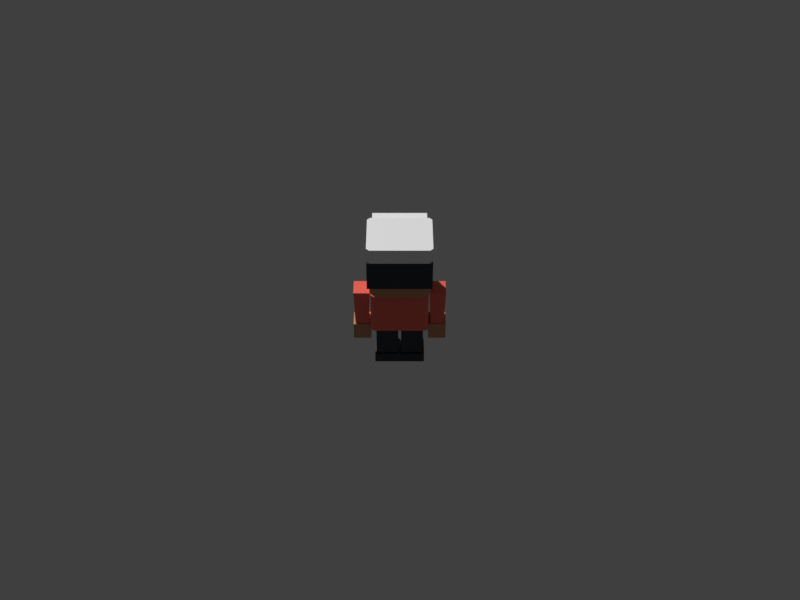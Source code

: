 # Source: townsperson-cap.blend  (saved by Blender 5.3.31; exported with 4.5.12 LTS)
import bpy
from mathutils import Matrix  # noqa: F401  (used for matrix-valued properties, if any)

bpy.ops.wm.read_factory_settings(use_empty=True)
scene = bpy.context.scene
scene.name = 'Scene'

# ---- collections
col_townsperson_cap = bpy.data.collections.new('townsperson-cap'); scene.collection.children.link(col_townsperson_cap)

# ---- materials (node trees are filled in below, after node groups)
mat_swap_shirt = bpy.data.materials.new('swap_shirt')
mat_swap_shirt.diffuse_color = (1.0, 0.147, 0.1022, 1.0)
mat_swap_skin = bpy.data.materials.new('swap_skin')
mat_swap_skin.diffuse_color = (0.5841, 0.2705, 0.1329, 1.0)
mat_pal_night = bpy.data.materials.new('pal_night')
mat_pal_night.diffuse_color = (0.0137, 0.01764, 0.02956, 1.0)
mat_pal_white = bpy.data.materials.new('pal_white')
mat_pal_white.diffuse_color = (1.0, 1.0, 1.0, 1.0)
mat_swap_hair = bpy.data.materials.new('swap_hair')
mat_swap_hair.diffuse_color = (0.0137, 0.01764, 0.02956, 1.0)
mat_swap_pants = bpy.data.materials.new('swap_pants')
mat_swap_pants.diffuse_color = (0.0137, 0.01764, 0.02956, 1.0)

# ---- material node trees
mat_swap_shirt.use_nodes = True; mat_swap_shirt.node_tree.nodes.clear()
_N = mat_swap_shirt.node_tree.nodes; _L = mat_swap_shirt.node_tree.links
n0 = _N.new('ShaderNodeBsdfPrincipled'); n0.name = 'Principled BSDF'; n0.location = (-200, 100)
n0.inputs[0].default_value = (1.0, 0.147, 0.1022, 1.0)
n0.inputs[2].default_value = 0.35
n0.inputs[10].default_value = 0.005
n1 = _N.new('ShaderNodeOutputMaterial'); n1.name = 'Material Output'; n1.location = (200, 100)
_L.new(n0.outputs[0], n1.inputs[0])
n1.is_active_output = True
mat_swap_skin.use_nodes = True; mat_swap_skin.node_tree.nodes.clear()
_N = mat_swap_skin.node_tree.nodes; _L = mat_swap_skin.node_tree.links
n0 = _N.new('ShaderNodeBsdfPrincipled'); n0.name = 'Principled BSDF'; n0.location = (-200, 100)
n0.inputs[0].default_value = (0.5841, 0.2705, 0.1329, 1.0)
n0.inputs[2].default_value = 0.35
n0.inputs[10].default_value = 0.005
n1 = _N.new('ShaderNodeOutputMaterial'); n1.name = 'Material Output'; n1.location = (200, 100)
_L.new(n0.outputs[0], n1.inputs[0])
n1.is_active_output = True
mat_pal_night.use_nodes = True; mat_pal_night.node_tree.nodes.clear()
_N = mat_pal_night.node_tree.nodes; _L = mat_pal_night.node_tree.links
n0 = _N.new('ShaderNodeBsdfPrincipled'); n0.name = 'Principled BSDF'; n0.location = (-200, 100)
n0.inputs[0].default_value = (0.0137, 0.01764, 0.02956, 1.0)
n0.inputs[10].default_value = 0.005
n1 = _N.new('ShaderNodeOutputMaterial'); n1.name = 'Material Output'; n1.location = (200, 100)
_L.new(n0.outputs[0], n1.inputs[0])
n1.is_active_output = True
mat_pal_white.use_nodes = True; mat_pal_white.node_tree.nodes.clear()
_N = mat_pal_white.node_tree.nodes; _L = mat_pal_white.node_tree.links
n0 = _N.new('ShaderNodeBsdfPrincipled'); n0.name = 'Principled BSDF'; n0.location = (-200, 100)
n0.inputs[0].default_value = (1.0, 1.0, 1.0, 1.0)
n0.inputs[10].default_value = 0.005
n1 = _N.new('ShaderNodeOutputMaterial'); n1.name = 'Material Output'; n1.location = (200, 100)
_L.new(n0.outputs[0], n1.inputs[0])
n1.is_active_output = True
mat_swap_hair.use_nodes = True; mat_swap_hair.node_tree.nodes.clear()
_N = mat_swap_hair.node_tree.nodes; _L = mat_swap_hair.node_tree.links
n0 = _N.new('ShaderNodeBsdfPrincipled'); n0.name = 'Principled BSDF'; n0.location = (-200, 100)
n0.inputs[0].default_value = (0.0137, 0.01764, 0.02956, 1.0)
n0.inputs[2].default_value = 0.35
n0.inputs[10].default_value = 0.005
n1 = _N.new('ShaderNodeOutputMaterial'); n1.name = 'Material Output'; n1.location = (200, 100)
_L.new(n0.outputs[0], n1.inputs[0])
n1.is_active_output = True
mat_swap_pants.use_nodes = True; mat_swap_pants.node_tree.nodes.clear()
_N = mat_swap_pants.node_tree.nodes; _L = mat_swap_pants.node_tree.links
n0 = _N.new('ShaderNodeBsdfPrincipled'); n0.name = 'Principled BSDF'; n0.location = (-200, 100)
n0.inputs[0].default_value = (0.0137, 0.01764, 0.02956, 1.0)
n0.inputs[2].default_value = 0.35
n0.inputs[10].default_value = 0.005
n1 = _N.new('ShaderNodeOutputMaterial'); n1.name = 'Material Output'; n1.location = (200, 100)
_L.new(n0.outputs[0], n1.inputs[0])
n1.is_active_output = True

# ---- world
world_review_sky = bpy.data.worlds.new('_review_sky'); scene.world = world_review_sky
world_review_sky.use_nodes = True; world_review_sky.node_tree.nodes.clear()
_N = world_review_sky.node_tree.nodes; _L = world_review_sky.node_tree.links
n0 = _N.new('ShaderNodeBackground'); n0.name = 'Background'; n0.location = (-200, 100)
n0.inputs[0].default_value = (0.05, 0.05, 0.05, 1.0)
n1 = _N.new('ShaderNodeOutputWorld'); n1.name = 'World Output'; n1.location = (200, 100)
_L.new(n0.outputs[0], n1.inputs[0])
n1.is_active_output = True
world_review_sky.color = (0.624, 0.8228, 1.0)

# ---- cameras
cam_review_cam = bpy.data.cameras.new('_review_cam')
cam_review_cam.ortho_scale = 3.722

# ---- meshes
me_body = bpy.data.meshes.new('body')
me_body.from_pydata([(-0.35, -0.23, 0.0), (-0.39, -0.19, 0.0), (0.39, -0.19, 0.0), (0.35, -0.23, 0.0), (-0.39, 0.19, 0.0), (-0.35, 0.23, 0.0), (0.35, 0.23, 0.0), (0.39, 0.19, 0.0), (-0.39, -0.19, 0.6), (-0.35, -0.23, 0.6), (0.35, -0.23, 0.6), (0.39, -0.19, 0.6), (-0.35, 0.23, 0.6), (-0.39, 0.19, 0.6), (0.39, 0.19, 0.6), (0.35, 0.23, 0.6)], [], [(8, 1, 0, 9), (2, 11, 10, 3), (4, 13, 12, 5), (14, 7, 6, 15), (0, 3, 10, 9), (0, 1, 4, 5, 6, 7, 2, 3), (1, 8, 13, 4), (2, 7, 14, 11), (5, 12, 15, 6), (8, 9, 10, 11, 14, 15, 12, 13)])
me_body.materials.append(mat_swap_shirt)
me_body.update()
me_head = bpy.data.meshes.new('head')
me_head.from_pydata([(-0.32, -0.35, 0.1), (-0.4, -0.27, 0.1), (-0.32, -0.27, 0.02), (0.32, -0.35, 0.1), (0.32, -0.27, 0.02), (0.4, -0.27, 0.1), (-0.4, 0.27, 0.1), (-0.32, 0.35, 0.1), (-0.32, 0.27, 0.02), (0.32, 0.35, 0.1), (0.4, 0.27, 0.1), (0.32, 0.27, 0.02), (-0.4, -0.27, 0.7), (-0.32, -0.35, 0.7), (-0.32, -0.27, 0.78), (0.32, -0.35, 0.7), (0.4, -0.27, 0.7), (0.32, -0.27, 0.78), (-0.4, 0.27, 0.7), (-0.32, 0.27, 0.78), (-0.32, 0.35, 0.7), (0.4, 0.27, 0.7), (0.32, 0.35, 0.7), (0.32, 0.27, 0.78)], [], [(0, 1, 2), (3, 4, 5), (6, 7, 8), (9, 10, 11), (12, 13, 14), (15, 16, 17), (18, 19, 20), (21, 22, 23), (3, 0, 2, 4), (1, 6, 8, 2), (7, 9, 11, 8), (10, 5, 4, 11), (18, 12, 14, 19), (13, 15, 17, 14), (16, 21, 23, 17), (22, 20, 19, 23), (12, 1, 0, 13), (5, 16, 15, 3), (6, 18, 20, 7), (21, 10, 9, 22), (0, 3, 15, 13), (2, 8, 11, 4), (1, 12, 18, 6), (5, 10, 21, 16), (7, 20, 22, 9), (14, 17, 23, 19)])
me_head.materials.append(mat_swap_skin)
me_head.update()
me_face = bpy.data.meshes.new('face')
me_face.from_pydata([(0.1295, -0.353, 0.2722), (0.2205, -0.353, 0.2722), (0.24, -0.353, 0.3037), (0.24, -0.353, 0.4507), (0.2205, -0.353, 0.4822), (0.1295, -0.353, 0.4822), (0.11, -0.353, 0.4507), (0.11, -0.353, 0.3037), (-0.2205, -0.353, 0.2722), (-0.1295, -0.353, 0.2722), (-0.11, -0.353, 0.3037), (-0.11, -0.353, 0.4507), (-0.1295, -0.353, 0.4822), (-0.2205, -0.353, 0.4822), (-0.24, -0.353, 0.4507), (-0.24, -0.353, 0.3037), (0.1666, -0.355, 0.4024), (0.2146, -0.355, 0.4024), (0.2146, -0.355, 0.4444), (0.1666, -0.355, 0.4444), (0.115, -0.353, 0.5322), (0.24, -0.353, 0.5472), (0.24, -0.353, 0.5822), (0.115, -0.353, 0.5672), (-0.2146, -0.355, 0.4024), (-0.1666, -0.355, 0.4024), (-0.1666, -0.355, 0.4444), (-0.2146, -0.355, 0.4444), (-0.24, -0.353, 0.5472), (-0.115, -0.353, 0.5322), (-0.115, -0.353, 0.5672), (-0.24, -0.353, 0.5822), (-0.075, -0.353, 0.24), (-0.04125, -0.353, 0.21), (0.04125, -0.353, 0.21), (0.075, -0.353, 0.24), (0.053, -0.353, 0.244), (0.0375, -0.353, 0.232), (-0.0375, -0.353, 0.232), (-0.053, -0.353, 0.244), (0.215, -0.385, 0.2252), (0.325, -0.385, 0.2252), (0.215, -0.34, 0.2252), (0.325, -0.34, 0.2252), (0.215, -0.385, 0.286), (0.325, -0.385, 0.286), (0.215, -0.34, 0.286), (0.325, -0.34, 0.286), (-0.325, -0.385, 0.2252), (-0.215, -0.385, 0.2252), (-0.325, -0.34, 0.2252), (-0.215, -0.34, 0.2252), (-0.325, -0.385, 0.286), (-0.215, -0.385, 0.286), (-0.325, -0.34, 0.286), (-0.215, -0.34, 0.286)], [], [(0, 1, 2, 3, 4, 5, 6, 7), (8, 9, 10, 11, 12, 13, 14, 15), (16, 17, 18, 19), (20, 21, 22, 23), (24, 25, 26, 27), (28, 29, 30, 31), (32, 33, 34, 35, 36, 37, 38, 39), (40, 42, 43, 41), (44, 45, 47, 46), (40, 41, 45, 44), (42, 46, 47, 43), (40, 44, 46, 42), (41, 43, 47, 45), (48, 50, 51, 49), (52, 53, 55, 54), (48, 49, 53, 52), (50, 54, 55, 51), (48, 52, 54, 50), (49, 51, 55, 53)])
me_face.polygons.foreach_set('material_index', [0, 0, 1, 0, 1, 0, 0, 2, 2, 2, 2, 2, 2, 2, 2, 2, 2, 2, 2])
me_face.materials.append(mat_pal_night)
me_face.materials.append(mat_pal_white)
me_face.materials.append(mat_swap_skin)
me_face.update()
me_hair = bpy.data.meshes.new('hair')
me_hair.from_pydata([(0.37, -0.33, 0.74), (-0.37, -0.33, 0.74), (0.37, -0.65, 0.74), (-0.37, -0.65, 0.74), (0.37, -0.33, 0.68), (-0.37, -0.33, 0.68), (0.37, -0.65, 0.68), (-0.37, -0.65, 0.68), (-0.39, -0.33, 0.68), (-0.43, -0.29, 0.68), (0.43, -0.29, 0.68), (0.39, -0.33, 0.68), (-0.43, 0.34, 0.68), (-0.39, 0.38, 0.68), (0.39, 0.38, 0.68), (0.43, 0.34, 0.68), (-0.43, -0.29, 0.89), (-0.39, -0.33, 0.89), (0.39, -0.33, 0.89), (0.43, -0.29, 0.89), (-0.39, 0.38, 0.89), (-0.43, 0.34, 0.89), (0.43, 0.34, 0.89), (0.39, 0.38, 0.89), (-0.43, 0.23, 0.26), (0.43, 0.23, 0.26), (-0.43, 0.38, 0.26), (0.43, 0.38, 0.26), (-0.43, 0.23, 0.68), (0.43, 0.23, 0.68), (-0.43, 0.38, 0.68), (0.43, 0.38, 0.68)], [], [(7, 3, 1, 5), (7, 6, 2, 3), (3, 2, 0, 1), (7, 5, 4, 6), (6, 4, 0, 2), (5, 1, 0, 4), (16, 9, 8, 17), (10, 19, 18, 11), (12, 21, 20, 13), (22, 15, 14, 23), (8, 11, 18, 17), (8, 9, 12, 13, 14, 15, 10, 11), (9, 16, 21, 12), (10, 15, 22, 19), (13, 20, 23, 14), (16, 17, 18, 19, 22, 23, 20, 21), (24, 26, 27, 25), (28, 29, 31, 30), (24, 25, 29, 28), (26, 30, 31, 27), (24, 28, 30, 26), (25, 27, 31, 29)])
me_hair.polygons.foreach_set('material_index', [0, 0, 0, 0, 0, 0, 0, 0, 0, 0, 0, 0, 0, 0, 0, 0, 1, 1, 1, 1, 1, 1])
me_hair.materials.append(mat_pal_white)
me_hair.materials.append(mat_swap_hair)
me_hair.update()
me_leg_l = bpy.data.meshes.new('leg_L')
me_leg_l.from_pydata([(-0.15, -0.16, -0.5), (0.15, -0.16, -0.5), (-0.15, 0.16, -0.5), (0.15, 0.16, -0.5), (-0.15, -0.16, 0.02), (0.15, -0.16, 0.02), (-0.15, 0.16, 0.02), (0.15, 0.16, 0.02)], [], [(0, 2, 3, 1), (4, 5, 7, 6), (0, 1, 5, 4), (2, 6, 7, 3), (0, 4, 6, 2), (1, 3, 7, 5)])
me_leg_l.materials.append(mat_swap_pants)
me_leg_l.update()
me_shoe_l = bpy.data.meshes.new('shoe_L')
me_shoe_l.from_pydata([(-0.17, -0.26, -0.62), (0.17, -0.26, -0.62), (-0.17, 0.18, -0.62), (0.17, 0.18, -0.62), (-0.17, -0.26, -0.48), (0.17, -0.26, -0.48), (-0.17, 0.18, -0.48), (0.17, 0.18, -0.48)], [], [(0, 2, 3, 1), (4, 5, 7, 6), (0, 1, 5, 4), (2, 6, 7, 3), (0, 4, 6, 2), (1, 3, 7, 5)])
me_shoe_l.materials.append(mat_pal_night)
me_shoe_l.update()
me_arm_l = bpy.data.meshes.new('arm_L')
me_arm_l.from_pydata([(-0.0902, -0.11, -0.52), (0.0902, -0.11, -0.52), (0.0902, 0.11, -0.52), (-0.0902, 0.11, -0.52), (-0.11, -0.13, 0.04), (0.11, -0.13, 0.04), (0.11, 0.13, 0.04), (-0.11, 0.13, 0.04)], [], [(0, 3, 2, 1), (4, 5, 6, 7), (0, 1, 5, 4), (1, 2, 6, 5), (2, 3, 7, 6), (3, 0, 4, 7)])
me_arm_l.materials.append(mat_swap_shirt)
me_arm_l.update()
me_hand_l = bpy.data.meshes.new('hand_L')
me_hand_l.from_pydata([(-0.12, -0.13, -0.76), (0.12, -0.13, -0.76), (-0.12, 0.13, -0.76), (0.12, 0.13, -0.76), (-0.12, -0.13, -0.51), (0.12, -0.13, -0.51), (-0.12, 0.13, -0.51), (0.12, 0.13, -0.51)], [], [(0, 2, 3, 1), (4, 5, 7, 6), (0, 1, 5, 4), (2, 6, 7, 3), (0, 4, 6, 2), (1, 3, 7, 5)])
me_hand_l.materials.append(mat_swap_skin)
me_hand_l.update()
me_leg_r = bpy.data.meshes.new('leg_R')
me_leg_r.from_pydata([(-0.15, -0.16, -0.5), (0.15, -0.16, -0.5), (-0.15, 0.16, -0.5), (0.15, 0.16, -0.5), (-0.15, -0.16, 0.02), (0.15, -0.16, 0.02), (-0.15, 0.16, 0.02), (0.15, 0.16, 0.02)], [], [(0, 2, 3, 1), (4, 5, 7, 6), (0, 1, 5, 4), (2, 6, 7, 3), (0, 4, 6, 2), (1, 3, 7, 5)])
me_leg_r.materials.append(mat_swap_pants)
me_leg_r.update()
me_shoe_r = bpy.data.meshes.new('shoe_R')
me_shoe_r.from_pydata([(-0.17, -0.26, -0.62), (0.17, -0.26, -0.62), (-0.17, 0.18, -0.62), (0.17, 0.18, -0.62), (-0.17, -0.26, -0.48), (0.17, -0.26, -0.48), (-0.17, 0.18, -0.48), (0.17, 0.18, -0.48)], [], [(0, 2, 3, 1), (4, 5, 7, 6), (0, 1, 5, 4), (2, 6, 7, 3), (0, 4, 6, 2), (1, 3, 7, 5)])
me_shoe_r.materials.append(mat_pal_night)
me_shoe_r.update()
me_arm_r = bpy.data.meshes.new('arm_R')
me_arm_r.from_pydata([(-0.0902, -0.11, -0.52), (0.0902, -0.11, -0.52), (0.0902, 0.11, -0.52), (-0.0902, 0.11, -0.52), (-0.11, -0.13, 0.04), (0.11, -0.13, 0.04), (0.11, 0.13, 0.04), (-0.11, 0.13, 0.04)], [], [(0, 3, 2, 1), (4, 5, 6, 7), (0, 1, 5, 4), (1, 2, 6, 5), (2, 3, 7, 6), (3, 0, 4, 7)])
me_arm_r.materials.append(mat_swap_shirt)
me_arm_r.update()
me_hand_r = bpy.data.meshes.new('hand_R')
me_hand_r.from_pydata([(-0.12, -0.13, -0.76), (0.12, -0.13, -0.76), (-0.12, 0.13, -0.76), (0.12, 0.13, -0.76), (-0.12, -0.13, -0.51), (0.12, -0.13, -0.51), (-0.12, 0.13, -0.51), (0.12, 0.13, -0.51)], [], [(0, 2, 3, 1), (4, 5, 7, 6), (0, 1, 5, 4), (2, 6, 7, 3), (0, 4, 6, 2), (1, 3, 7, 5)])
me_hand_r.materials.append(mat_swap_skin)
me_hand_r.update()

# ---- objects
ob_review_cam = bpy.data.objects.new('_review_cam', cam_review_cam)
ob_body = bpy.data.objects.new('body', me_body)
ob_head = bpy.data.objects.new('head', me_head)
ob_face = bpy.data.objects.new('face', me_face)
ob_hair = bpy.data.objects.new('hair', me_hair)
ob_leg_l = bpy.data.objects.new('leg_L', me_leg_l)
ob_shoe_l = bpy.data.objects.new('shoe_L', me_shoe_l)
ob_arm_l = bpy.data.objects.new('arm_L', me_arm_l)
ob_hand_l = bpy.data.objects.new('hand_L', me_hand_l)
ob_leg_r = bpy.data.objects.new('leg_R', me_leg_r)
ob_shoe_r = bpy.data.objects.new('shoe_R', me_shoe_r)
ob_arm_r = bpy.data.objects.new('arm_R', me_arm_r)
ob_hand_r = bpy.data.objects.new('hand_R', me_hand_r)

# ---- transforms, parenting, visibility, modifiers, constraints
ob_review_cam.location = (1.407e-15, 11.58, 10.69)
ob_review_cam.rotation_euler = (0.8727, -6.697e-08, -3.142)
ob_body.location = (0.0, 0.0, 0.62)
ob_head.location = (0.0, 0.0, 1.22)
ob_face.parent = ob_head
ob_face.location = (0.0, 0.0, 0.0)
ob_hair.parent = ob_head
ob_hair.location = (0.0, 0.0, 0.0)
ob_leg_l.location = (0.17, 0.0, 0.62)
ob_shoe_l.parent = ob_leg_l
ob_shoe_l.location = (0.0, 0.0, 0.0)
ob_arm_l.location = (0.512, 0.0, 1.16)
ob_hand_l.parent = ob_arm_l
ob_hand_l.location = (0.0, 0.0, 0.0)
ob_leg_r.location = (-0.17, 0.0, 0.62)
ob_shoe_r.parent = ob_leg_r
ob_shoe_r.location = (0.0, 0.0, 0.0)
ob_arm_r.location = (-0.512, 0.0, 1.16)
ob_hand_r.parent = ob_arm_r
ob_hand_r.location = (0.0, 0.0, 0.0)

# ---- collection membership
scene.collection.objects.link(ob_review_cam)
col_townsperson_cap.objects.link(ob_body)
col_townsperson_cap.objects.link(ob_head)
col_townsperson_cap.objects.link(ob_face)
col_townsperson_cap.objects.link(ob_hair)
col_townsperson_cap.objects.link(ob_leg_l)
col_townsperson_cap.objects.link(ob_shoe_l)
col_townsperson_cap.objects.link(ob_arm_l)
col_townsperson_cap.objects.link(ob_hand_l)
col_townsperson_cap.objects.link(ob_leg_r)
col_townsperson_cap.objects.link(ob_shoe_r)
col_townsperson_cap.objects.link(ob_arm_r)
col_townsperson_cap.objects.link(ob_hand_r)

# ---- scene / render settings (as saved in the file)
scene.camera = ob_review_cam
scene.frame_start = 1; scene.frame_end = 250; scene.frame_set(1)
scene.render.engine = 'BLENDER_WORKBENCH'
scene.render.resolution_x = 1200
scene.render.resolution_y = 900
scene.render.bake_bias = 0.0
scene.render.bake_samples = 0
scene.render.compositor_device = 'GPU'
scene.eevee.use_volume_custom_range = False
scene.eevee.fast_gi_thickness_near = 0.1
scene.eevee.fast_gi_thickness_far = 0.0
scene.eevee.ray_tracing_options.screen_trace_thickness = 0.1
scene.view_settings.view_transform = 'Standard'
bpy.context.view_layer.update()

# ---- added for rendering (the .blend has no usable light): sun
light_auto_sun = bpy.data.lights.new('AutoSun', 'SUN')
light_auto_sun.energy = 3.0
light_auto_sun.angle = 0.0523599
ob_auto_sun = bpy.data.objects.new('AutoSun', light_auto_sun)
scene.collection.objects.link(ob_auto_sun)
ob_auto_sun.rotation_euler = (0.872665, 0.174533, 0.523599)
bpy.context.view_layer.update()
